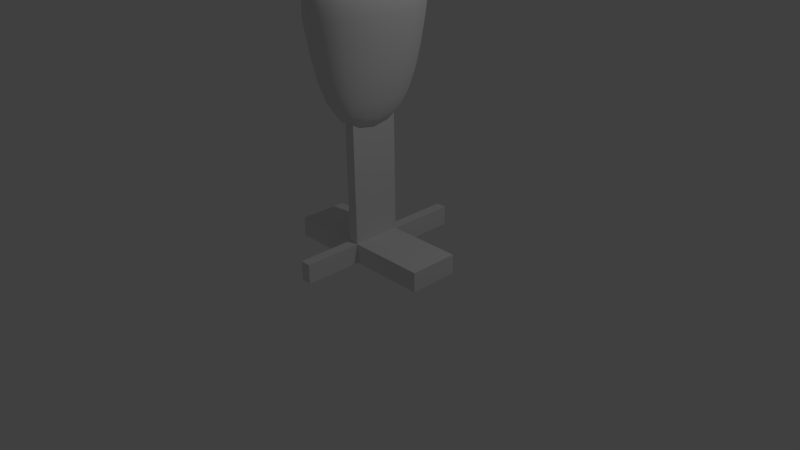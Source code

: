 # Source: target.blend  (saved by Blender 2.69.0; exported with 4.5.12 LTS)
import bpy
from mathutils import Matrix  # noqa: F401  (used for matrix-valued properties, if any)

bpy.ops.wm.read_factory_settings(use_empty=True)
scene = bpy.context.scene
scene.name = 'Scene'

# ---- collections
col_collection_1 = bpy.data.collections.new('Collection 1'); scene.collection.children.link(col_collection_1)

# ---- materials (node trees are filled in below, after node groups)
mat_material = bpy.data.materials.new('Material')
mat_material.alpha_threshold = 0.0
mat_material.use_transparent_shadow = False
mat_material.roughness = 0.5
mat_material.line_color = (0.0, 0.0, 0.0, 1.0)

# ---- material node trees

# ---- world
world_world = bpy.data.worlds.new('World'); scene.world = world_world
world_world.color = (0.05088, 0.05088, 0.05088)
world_world.use_sun_shadow = False
world_world.sun_shadow_jitter_overblur = 0.0
world_world.cycles.sampling_method = 'MANUAL'
world_world.cycles.sample_map_resolution = 256

# ---- cameras
cam_camera = bpy.data.cameras.new('Camera')
cam_camera.clip_end = 100.0
cam_camera.lens = 35.0
cam_camera.sensor_width = 32.0
cam_camera.sensor_height = 18.0
cam_camera.ortho_scale = 7.314
cam_camera.dof.focus_distance = 0.0
cam_camera.dof.aperture_fstop = 128.0

# ---- lights
light_lamp = bpy.data.lights.new('Lamp', 'POINT')
light_lamp.transmission_factor = 0.0
light_lamp.cutoff_distance = 30.0
light_lamp.energy = 100.0
light_lamp.shadow_buffer_clip_start = 1.001
light_lamp.shadow_soft_size = 0.1
light_lamp.shadow_maximum_resolution = 0.006
light_lamp.use_absolute_resolution = True
light_lamp.cycles.use_multiple_importance_sampling = False

# ---- meshes
me_cube_001 = bpy.data.meshes.new('Cube.001')
me_cube_001.from_pydata([(-1.0, -1.0, -1.0), (-1.0, 1.0, -1.0), (1.0, 1.0, -1.0), (1.0, -1.0, -1.0), (-1.0, -1.0, 1.0), (-1.0, 1.0, 1.0), (1.0, 1.0, 1.0), (1.0, -1.0, 1.0), (-1.0, -1.0, 0.78), (-1.0, 1.0, 0.78), (1.0, 1.0, 0.78), (1.0, -1.0, 0.78), (-15.73, -1.0, 1.0), (-15.73, 1.0, 1.0), (-15.73, -1.0, 0.78), (-15.73, 1.0, 0.78), (-1.0, -3.801, 1.0), (1.0, -3.801, 1.0), (-1.0, -3.801, 0.78), (1.0, -3.801, 0.78), (14.41, 1.0, 1.0), (14.41, -1.0, 1.0), (14.41, 1.0, 0.78), (14.41, -1.0, 0.78), (-1.0, 3.343, 1.0), (1.0, 3.343, 1.0), (-1.0, 3.343, 0.78), (1.0, 3.343, 0.78)], [], [(8, 9, 1, 0), (9, 10, 2, 1), (10, 11, 3, 2), (11, 8, 0, 3), (0, 1, 2, 3), (7, 6, 5, 4), (9, 8, 14, 15), (10, 9, 26, 27), (11, 10, 22, 23), (8, 11, 19, 18), (12, 13, 15, 14), (5, 9, 15, 13), (4, 5, 13, 12), (8, 4, 12, 14), (17, 16, 18, 19), (11, 7, 17, 19), (7, 4, 16, 17), (4, 8, 18, 16), (20, 21, 23, 22), (7, 11, 23, 21), (10, 6, 20, 22), (6, 7, 21, 20), (24, 25, 27, 26), (6, 10, 27, 25), (9, 5, 24, 26), (5, 6, 25, 24)])
me_cube_001.use_remesh_preserve_volume = False
me_cube_001.use_remesh_preserve_attributes = False
me_cube_001.use_mirror_vertex_groups = False
me_cube_001.update()
me_cube = bpy.data.meshes.new('Cube')
me_cube.from_pydata([(0.6485, 0.6485, -1.0), (0.6485, -0.6485, -1.0), (0.161, -0.6485, -1.0), (0.161, 0.6485, -1.0), (1.0, 1.0, 1.0), (1.0, -1.0, 1.0), (-0.1904, -1.0, 1.0), (-0.1904, 1.0, 1.0), (0.9058, 0.9058, 0.464), (0.9058, -0.9058, 0.464), (-0.09623, -0.9058, 0.464), (-0.09622, 0.9058, 0.464)], [], [(0, 1, 2, 3), (4, 7, 6, 5), (8, 4, 5, 9), (9, 5, 6, 10), (10, 6, 7, 11), (8, 0, 3, 11), (0, 8, 9, 1), (1, 9, 10, 2), (2, 10, 11, 3), (4, 8, 11, 7)])
me_cube.polygons.foreach_set('use_smooth', [True] * 10)
me_cube.materials.append(mat_material)
me_cube.use_remesh_preserve_volume = False
me_cube.use_remesh_preserve_attributes = False
me_cube.use_mirror_vertex_groups = False
me_cube.update()

# ---- objects
ob_cube_001 = bpy.data.objects.new('Cube.001', me_cube_001)
ob_cube = bpy.data.objects.new('Cube', me_cube)
ob_lamp = bpy.data.objects.new('Lamp', light_lamp)
ob_camera = bpy.data.objects.new('Camera', cam_camera)

# ---- transforms, parenting, visibility, modifiers, constraints
ob_cube_001.location = (0.0, 0.0, 1.208)
ob_cube_001.scale = (-0.06921, -0.3254, -1.18)
ob_cube_001.lineart.crease_threshold = 0.0
ob_cube.location = (-0.4075, 0.0, 2.62)
ob_cube.lock_rotations_4d = False
ob_cube.empty_display_type = 'ARROWS'
ob_cube.lineart.crease_threshold = 0.0
_m = ob_cube.modifiers.new('Subsurf', 'SUBSURF')
_m.uv_smooth = 'PRESERVE_CORNERS'
_m.quality = 2
_m.levels = 2
_m.show_only_control_edges = False
ob_lamp.location = (4.076, 1.005, 5.904)
ob_lamp.rotation_euler = (0.6503, 0.05522, 1.866)
ob_lamp.lock_rotations_4d = False
ob_lamp.empty_display_type = 'ARROWS'
ob_lamp.color = (0.0, 0.0, 0.0, 0.0)
ob_lamp.lineart.crease_threshold = 0.0
ob_camera.location = (7.481, -6.508, 5.344)
ob_camera.rotation_euler = (1.109, 0.01082, 0.8149)
ob_camera.lock_rotations_4d = False
ob_camera.empty_display_type = 'ARROWS'
ob_camera.color = (0.0, 0.0, 0.0, 0.0)
ob_camera.display_type = 'WIRE'
ob_camera.lineart.crease_threshold = 0.0

# ---- collection membership
col_collection_1.objects.link(ob_cube_001)
col_collection_1.objects.link(ob_cube)
col_collection_1.objects.link(ob_lamp)
col_collection_1.objects.link(ob_camera)

# ---- scene / render settings (as saved in the file)
scene.camera = ob_camera
scene.frame_start = 1; scene.frame_end = 250; scene.frame_set(1)
scene.render.engine = 'BLENDER_EEVEE_NEXT'
scene.render.image_settings.compression = 90
scene.render.resolution_percentage = 50
scene.render.dither_intensity = 0.0
scene.cycles.use_denoising = False
scene.cycles.samples = 10
scene.cycles.sampling_pattern = 'TABULATED_SOBOL'
scene.cycles.light_sampling_threshold = 0.0
scene.cycles.use_adaptive_sampling = False
scene.cycles.use_light_tree = False
scene.cycles.blur_glossy = 0.0
scene.cycles.volume_bounces = 1
scene.cycles.pixel_filter_type = 'GAUSSIAN'
scene.cycles.sample_clamp_indirect = 0.0
scene.view_settings.view_transform = 'Standard'
bpy.context.view_layer.update()
